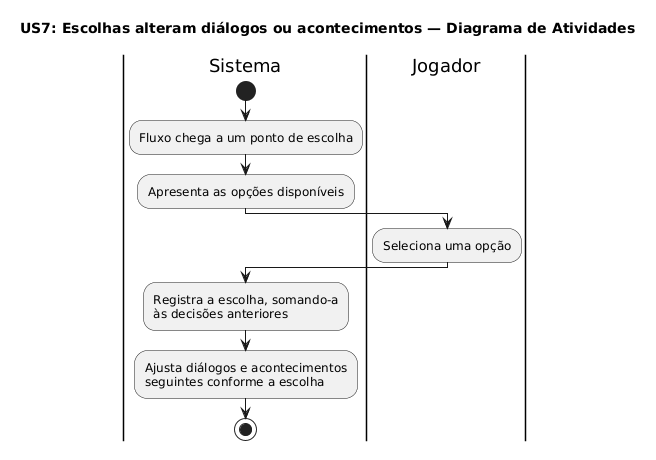

The diagram above was rendered by PlantUML. Its source (embedded in the PNG):
@startuml
title US7: Escolhas alteram diálogos ou acontecimentos — Diagrama de Atividades

|Sistema|
start
:Fluxo chega a um ponto de escolha;
:Apresenta as opções disponíveis;

|Jogador|
:Seleciona uma opção;

|Sistema|
:Registra a escolha, somando-a
às decisões anteriores;
:Ajusta diálogos e acontecimentos
seguintes conforme a escolha;
stop
@enduml